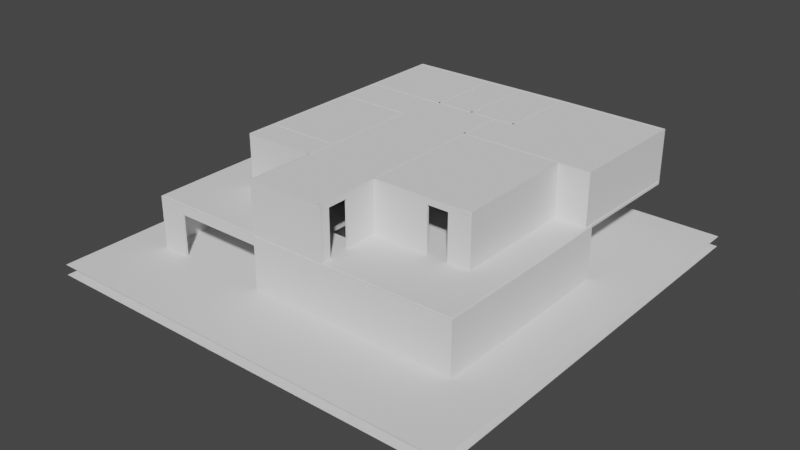 # Source: House.blend  (saved by Blender 2.93.21; exported with 4.5.12 LTS)
import bpy
from mathutils import Matrix  # noqa: F401  (used for matrix-valued properties, if any)

bpy.ops.wm.read_factory_settings(use_empty=True)
scene = bpy.context.scene
scene.name = 'Scene'

# ---- collections
col_collection = bpy.data.collections.new('Collection'); scene.collection.children.link(col_collection)

# ---- node groups
ng_auto_smooth = bpy.data.node_groups.new('Auto Smooth', 'GeometryNodeTree')
_s = ng_auto_smooth.interface.new_socket(name='Geometry', in_out='OUTPUT', socket_type='NodeSocketGeometry')
_s = ng_auto_smooth.interface.new_socket(name='Geometry', in_out='INPUT', socket_type='NodeSocketGeometry')
_s = ng_auto_smooth.interface.new_socket(name='Angle', in_out='INPUT', socket_type='NodeSocketFloat')
_s.subtype = 'ANGLE'
_s.min_value = 0.0
_s.max_value = 3.142
ng_auto_smooth.is_modifier = True
_N = ng_auto_smooth.nodes; _L = ng_auto_smooth.links
n0 = _N.new('NodeGroupOutput'); n0.name = 'Group Output'; n0.location = (480, -100)
n1 = _N.new('NodeGroupInput'); n1.name = 'Group Input'; n1.location = (-420, -300)
n2 = _N.new('NodeGroupInput'); n2.name = 'Group Input.001'; n2.location = (-60, -100)
n3 = _N.new('GeometryNodeSetShadeSmooth'); n3.name = 'Set Shade Smooth'; n3.location = (120, -100)
n3.domain = 'EDGE'
n4 = _N.new('GeometryNodeSetShadeSmooth'); n4.name = 'Set Shade Smooth.001'; n4.location = (300, -100)
n5 = _N.new('GeometryNodeInputMeshEdgeAngle'); n5.name = 'Edge Angle'; n5.location = (-420, -220)
n6 = _N.new('GeometryNodeInputEdgeSmooth'); n6.name = 'Is Edge Smooth'; n6.location = (-60, -160)
n7 = _N.new('GeometryNodeInputShadeSmooth'); n7.name = 'Is Face Smooth'; n7.location = (-240, -340)
n8 = _N.new('FunctionNodeBooleanMath'); n8.name = 'Boolean Math'; n8.location = (-60, -220)
n9 = _N.new('FunctionNodeCompare'); n9.name = 'Compare'; n9.location = (-240, -180)
n9.operation = 'LESS_EQUAL'
_L.new(n5.outputs[0], n9.inputs[0])
_L.new(n4.outputs[0], n0.inputs[0])
_L.new(n1.outputs[1], n9.inputs[1])
_L.new(n9.outputs[0], n8.inputs[0])
_L.new(n7.outputs[0], n8.inputs[1])
_L.new(n2.outputs[0], n3.inputs[0])
_L.new(n6.outputs[0], n3.inputs[1])
_L.new(n3.outputs[0], n4.inputs[0])
_L.new(n8.outputs[0], n3.inputs[2])
n0.is_active_output = True

# ---- world
world_world = bpy.data.worlds.new('World'); scene.world = world_world
world_world.use_nodes = True; world_world.node_tree.nodes.clear()
_N = world_world.node_tree.nodes; _L = world_world.node_tree.links
n0 = _N.new('ShaderNodeOutputWorld'); n0.name = 'World Output'; n0.location = (300, 300)
n1 = _N.new('ShaderNodeBackground'); n1.name = 'Background'; n1.location = (10, 300)
n1.inputs[0].default_value = (0.05088, 0.05088, 0.05088, 1.0)
_L.new(n1.outputs[0], n0.inputs[0])
n0.is_active_output = True
world_world.color = (0.05088, 0.05088, 0.05088)
world_world.use_sun_shadow = False
world_world.sun_shadow_jitter_overblur = 0.0

# ---- meshes
me_plane_018 = bpy.data.meshes.new('Plane.018')
me_plane_018.from_pydata([(-7.613, -0.9394, -2.384e-07), (-7.613, 2.561, -2.384e-07), (-4.398, -0.9394, -2.384e-07), (7.505, -0.9394, -2.384e-07), (7.505, 2.561, -2.384e-07), (7.505, 6.061, -2.384e-07), (1.565, -5.739, -2.384e-07), (1.566, -0.9394, -2.384e-07), (-4.511, -5.739, -2.384e-07), (-4.36, 2.561, -2.384e-07), (-4.36, 6.061, -2.384e-07), (1.567, 2.561, -2.384e-07), (1.567, 6.061, -2.384e-07), (7.505, -5.739, -2.384e-07), (-7.613, -0.9394, -0.1153), (-7.613, 2.561, -0.1153), (-4.398, -0.9394, -0.1153), (7.505, -0.9394, -0.1153), (7.505, 2.561, -0.1153), (7.505, 6.061, -0.1153), (1.565, -5.739, -0.1153), (1.566, -0.9394, -0.1153), (-4.511, -5.739, -0.1153), (-4.36, 2.561, -0.1153), (-4.36, 6.061, -0.1153), (1.567, 2.561, -0.1153), (1.567, 6.061, -0.1153), (7.505, -5.739, -0.1153), (1.565, -7.308, -2.384e-07), (7.505, -7.308, -2.384e-07), (1.565, -7.308, -0.1153), (7.505, -7.308, -0.1153)], [], [(16, 14, 15, 23), (11, 4, 5, 12), (11, 9, 2, 7), (7, 6, 13, 3), (16, 21, 20, 22), (17, 21, 25, 18), (9, 11, 12, 10), (0, 1, 15, 14), (25, 26, 19, 18), (23, 25, 21, 16), (17, 27, 20, 21), (8, 2, 16, 22), (10, 12, 26, 24), (24, 26, 25, 23), (4, 3, 17, 18), (7, 2, 8, 6), (3, 13, 27, 17), (12, 5, 19, 26), (5, 4, 18, 19), (11, 7, 3, 4), (27, 13, 29, 31), (22, 20, 6, 8), (2, 0, 14, 16), (9, 10, 24, 23), (2, 9, 1, 0), (1, 9, 23, 15), (29, 28, 30, 31), (13, 6, 28, 29), (6, 20, 30, 28), (20, 27, 31, 30)])
_uv = me_plane_018.uv_layers.new(name='UVMap')
_uv.uv.foreach_set('vector', [0.08372, 1.0, 1.0, 0.0, 1.0, 1.0, 0.6442, 1.0, 0.0792, 1.0, 0.0, 1.0, 0.0, 1.0, 0.0792, 1.0, 0.0792, 1.0, 0.6442, 1.0, 0.08372, 1.0, 0.0792, 0.0, 0.0792, 0.0, 0.0792, 0.0, 0.0, 0.0, 0.0, 0.0, 0.08372, 1.0, 1.0, 1.0, 1.0, 0.0, 0.08372, 0.0, 0.0, 0.0, 0.0792, 0.0, 0.0792, 1.0, 0.0, 1.0, 0.6442, 1.0, 0.0792, 1.0, 0.0792, 1.0, 0.6442, 1.0, 1.0, 0.0, 1.0, 1.0, 1.0, 1.0, 1.0, 0.0, 0.0792, 1.0, 0.0792, 1.0, 0.0, 1.0, 0.0, 1.0, 0.6442, 1.0, 0.0792, 1.0, 0.0792, 0.0, 0.08372, 1.0, 0.0, 0.0, 0.0, 0.0, 0.0792, 0.0, 0.0792, 0.0, 0.08372, 0.0, 0.08372, 1.0, 0.08372, 1.0, 0.08372, 0.0, 0.6442, 1.0, 0.0792, 1.0, 0.0792, 1.0, 0.6442, 1.0, 0.6442, 1.0, 0.0792, 1.0, 0.0792, 1.0, 0.6442, 1.0, 0.0, 1.0, 0.0, 0.0, 0.0, 0.0, 0.0, 1.0, 1.0, 1.0, 0.08372, 1.0, 0.08372, 0.0, 1.0, 0.0, 0.0, 0.0, 0.0, 0.0, 0.0, 0.0, 0.0, 0.0, 0.0792, 1.0, 0.0, 1.0, 0.0, 1.0, 0.0792, 1.0, 0.0, 1.0, 0.0, 1.0, 0.0, 1.0, 0.0, 1.0, 0.0792, 1.0, 0.0792, 0.0, 0.0, 0.0, 0.0, 1.0, 0.0, 0.0, 0.0, 0.0, 0.0, 0.0, 0.0, 0.0, 0.08372, 0.0, 1.0, 0.0, 1.0, 0.0, 0.08372, 0.0, 0.08372, 1.0, 1.0, 0.0, 1.0, 0.0, 0.08372, 1.0, 0.6442, 1.0, 0.6442, 1.0, 0.6442, 1.0, 0.6442, 1.0, 0.08372, 1.0, 0.6442, 1.0, 1.0, 1.0, 1.0, 0.0, 1.0, 1.0, 0.6442, 1.0, 0.6442, 1.0, 1.0, 1.0, 0.0, 0.0, 0.0792, 0.0, 0.0792, 0.0, 0.0, 0.0, 0.0, 0.0, 0.0792, 0.0, 0.0792, 0.0, 0.0, 0.0, 1.0, 0.0, 1.0, 0.0, 1.0, 0.0, 1.0, 0.0, 0.0792, 0.0, 0.0, 0.0, 0.0, 0.0, 0.0792, 0.0])
me_plane_018.use_remesh_fix_poles = True
me_plane_018.use_remesh_preserve_attributes = False
me_plane_018.update()
me_plane = bpy.data.meshes.new('Plane')
me_plane.from_pydata([(1.0, -1.0, -8.742e-08), (-1.0, -1.0, 8.742e-08), (1.0, 1.0, -8.742e-08), (-1.0, 1.0, 8.742e-08), (-1.0, -1.0, 0.04901), (1.0, -1.0, 0.04901), (-1.0, 1.0, 0.04901), (1.0, 1.0, 0.04901), (-0.0294, -1.0, 0.0), (-0.0294, 1.0, 0.0), (-0.0294, -1.0, 0.04901), (-0.0294, 1.0, 0.04901), (1.0, -0.03489, -8.742e-08), (-1.0, -0.03489, 8.742e-08), (-1.0, -0.03489, 0.04901), (1.0, -0.03489, 0.04901), (-0.0294, -0.03119, 0.04901), (-0.0294, -0.03119, 0.0), (0.08898, 1.0, -1.005e-08), (0.08898, -1.0, 0.04901), (0.08898, -1.0, -1.005e-08), (0.08898, 1.0, 0.04901), (0.08898, -0.03119, -1.005e-08), (0.08898, -0.03119, 0.04901), (1.0, -0.3129, -8.742e-08), (-1.0, -0.3129, 0.04901), (-1.0, -0.3129, 8.742e-08), (1.0, -0.3129, 0.04901), (-0.0294, -0.3129, 0.04901), (-0.0294, -0.3129, 0.0), (0.08898, -0.3129, 0.04901), (0.08898, -0.3129, -1.005e-08)], [], [(17, 13, 3, 9), (23, 15, 7, 21), (14, 16, 11, 6), (22, 17, 9, 18), (22, 31, 30, 23), (25, 28, 16, 14), (30, 27, 15, 23), (29, 26, 13, 17), (17, 22, 23, 16), (24, 31, 22, 12), (12, 22, 18, 2), (16, 23, 21, 11), (0, 20, 31, 24), (10, 19, 30, 28), (8, 1, 26, 29), (19, 5, 27, 30), (4, 10, 28, 25), (20, 8, 29, 31), (31, 29, 28, 30), (29, 17, 16, 28)])
_uv = me_plane.uv_layers.new(name='UVMap')
_uv.uv.foreach_set('vector', [0.5, 0.455, 1.0, 0.455, 1.0, 1.0, 0.5, 1.0, 0.5575, 0.455, 1.0, 0.455, 1.0, 1.0, 0.5575, 1.0, 0.0, 0.455, 0.5, 0.455, 0.5, 1.0, 0.0, 1.0, 0.4425, 0.455, 0.5, 0.455, 0.5, 1.0, 0.4425, 1.0, 0.4425, 0.455, 0.4425, 0.3435, 0.5575, 0.3435, 0.5575, 0.455, 0.0, 0.3435, 0.5, 0.3435, 0.5, 0.455, 0.0, 0.455, 0.5575, 0.3435, 1.0, 0.3435, 1.0, 0.455, 0.5575, 0.455, 0.5, 0.3435, 1.0, 0.3435, 1.0, 0.455, 0.5, 0.455, 0.5, 0.455, 0.4425, 0.455, 0.5575, 0.455, 0.5, 0.455, 0.0, 0.3435, 0.4425, 0.3435, 0.4425, 0.455, 0.0, 0.455, 0.0, 0.455, 0.4425, 0.455, 0.4425, 1.0, 0.0, 1.0, 0.5, 0.455, 0.5575, 0.455, 0.5575, 1.0, 0.5, 1.0, 0.0, 0.0, 0.4425, 0.0, 0.4425, 0.3435, 0.0, 0.3435, 0.5, 0.0, 0.5575, 0.0, 0.5575, 0.3435, 0.5, 0.3435, 0.5, 0.0, 1.0, 0.0, 1.0, 0.3435, 0.5, 0.3435, 0.5575, 0.0, 1.0, 0.0, 1.0, 0.3435, 0.5575, 0.3435, 0.0, 0.0, 0.5, 0.0, 0.5, 0.3435, 0.0, 0.3435, 0.4425, 0.0, 0.5, 0.0, 0.5, 0.3435, 0.4425, 0.3435, 0.4425, 0.3435, 0.5, 0.3435, 0.5, 0.3435, 0.5575, 0.3435, 0.5, 0.3435, 0.5, 0.455, 0.5, 0.455, 0.5, 0.3435])
me_plane.use_remesh_fix_poles = True
me_plane.use_remesh_preserve_attributes = False
me_plane.update()
me_plane_012 = bpy.data.meshes.new('Plane.012')
me_plane_012.from_pydata([(-6.507, -1.41, 8.345e-07), (-6.507, -0.21, 8.345e-07), (1.723, -1.41, 8.345e-07), (1.728, -0.21, 8.345e-07), (-6.507, 5.29, 8.345e-07), (1.728, 5.29, 8.345e-07), (-4.379, -0.21, 8.345e-07), (-4.392, -1.41, 8.345e-07), (-1.118, -0.21, 8.345e-07), (-1.123, -1.41, 8.345e-07), (8.518, -1.41, 8.345e-07), (8.518, -0.21, 8.345e-07), (8.518, 5.29, 8.345e-07), (-1.128, -8.11, 8.345e-07), (-4.505, -8.11, 8.345e-07), (1.718, -8.11, 8.345e-07), (-1.104, 5.29, 8.345e-07), (-6.507, -8.11, 8.345e-07), (-4.354, 5.29, 8.345e-07), (8.518, -8.21, 8.345e-07), (-6.507, 7.59, 8.345e-07), (1.728, 7.59, 8.345e-07), (-1.104, 7.59, 8.345e-07), (-4.354, 7.59, 8.345e-07), (-6.507, -1.41, -0.1347), (-6.507, -0.21, -0.1347), (1.723, -1.41, -0.1347), (1.728, -0.21, -0.1347), (-6.507, 5.29, -0.1347), (1.728, 5.29, -0.1347), (-4.379, -0.21, -0.1347), (-4.392, -1.41, -0.1347), (-1.118, -0.21, -0.1347), (-1.123, -1.41, -0.1347), (8.518, -1.41, -0.1347), (8.518, -0.21, -0.1347), (8.518, 5.29, -0.1347), (-1.128, -8.11, -0.1347), (-4.505, -8.11, -0.1347), (1.718, -8.11, -0.1347), (-1.104, 5.29, -0.1347), (-6.507, -8.11, -0.1347), (-4.354, 5.29, -0.1347), (8.518, -8.21, -0.1347), (-6.507, 7.59, -0.1347), (1.728, 7.59, -0.1347), (-1.104, 7.59, -0.1347), (-4.354, 7.59, -0.1347)], [], [(18, 4, 1, 6), (3, 2, 10, 11), (7, 6, 1, 0), (2, 3, 8, 9), (16, 18, 6, 8), (10, 2, 15, 19), (14, 13, 9, 7), (13, 15, 2, 9), (17, 14, 7, 0), (3, 11, 12, 5), (16, 22, 23, 18), (4, 18, 23, 20), (5, 21, 22, 16), (16, 8, 3, 5), (42, 30, 25, 28), (27, 35, 34, 26), (31, 24, 25, 30), (26, 33, 32, 27), (40, 32, 30, 42), (34, 43, 39, 26), (38, 31, 33, 37), (37, 33, 26, 39), (41, 24, 31, 38), (27, 29, 36, 35), (40, 42, 47, 46), (28, 44, 47, 42), (29, 40, 46, 45), (40, 29, 27, 32), (12, 11, 35, 36), (7, 9, 33, 31), (5, 12, 36, 29), (21, 5, 29, 45), (17, 0, 24, 41), (0, 1, 25, 24), (14, 17, 41, 38), (22, 21, 45, 46), (15, 13, 37, 39), (20, 23, 47, 44), (6, 7, 31, 30), (10, 19, 43, 34), (23, 22, 46, 47), (8, 6, 30, 32), (19, 15, 39, 43), (9, 8, 32, 33), (13, 14, 38, 37), (11, 10, 34, 35), (1, 4, 28, 25), (4, 20, 44, 28)])
_uv = me_plane_012.uv_layers.new(name='UVMap')
_uv.uv.foreach_set('vector', [0.6442, 1.0, 1.0, 1.0, 1.0, 0.5, 0.6478, 0.5, 0.099, 0.5, 0.099, 0.0, 0.0, 0.0, 0.0, 0.5, 0.08372, 1.0, 0.6478, 0.5, 1.0, 0.5, 1.0, 0.0, 0.099, 0.0, 0.099, 0.5, 0.4461, 0.5, 0.4461, 0.0, 0.4509, 1.0, 0.6442, 1.0, 0.6478, 0.5, 0.4461, 0.5, 0.0, 0.0, 0.1995, 1.0, 0.1995, 0.0, 0.0, 0.0, 0.08372, 0.0, 0.05534, 0.0, 0.05534, 1.0, 0.08372, 1.0, 0.05534, 0.0, 0.1995, 0.0, 0.1995, 1.0, 0.05534, 1.0, 1.0, 0.0, 0.08372, 0.0, 0.08372, 1.0, 1.0, 0.0, 0.099, 0.5, 0.0, 0.5, 0.0, 1.0, 0.099, 1.0, 0.4509, 1.0, 0.4509, 1.0, 0.6442, 1.0, 0.6442, 1.0, 1.0, 1.0, 0.6442, 1.0, 0.6442, 1.0, 1.0, 1.0, 0.099, 1.0, 0.099, 1.0, 0.4509, 1.0, 0.4509, 1.0, 0.4509, 1.0, 0.4461, 0.5, 0.099, 0.5, 0.099, 1.0, 0.6442, 1.0, 0.6478, 0.5, 1.0, 0.5, 1.0, 1.0, 0.099, 0.5, 0.0, 0.5, 0.0, 0.0, 0.099, 0.0, 0.08372, 1.0, 1.0, 0.0, 1.0, 0.5, 0.6478, 0.5, 0.099, 0.0, 0.4461, 0.0, 0.4461, 0.5, 0.099, 0.5, 0.4509, 1.0, 0.4461, 0.5, 0.6478, 0.5, 0.6442, 1.0, 0.0, 0.0, 0.0, 0.0, 0.1995, 0.0, 0.1995, 1.0, 0.08372, 0.0, 0.08372, 1.0, 0.05534, 1.0, 0.05534, 0.0, 0.05534, 0.0, 0.05534, 1.0, 0.1995, 1.0, 0.1995, 0.0, 1.0, 0.0, 1.0, 0.0, 0.08372, 1.0, 0.08372, 0.0, 0.099, 0.5, 0.099, 1.0, 0.0, 1.0, 0.0, 0.5, 0.4509, 1.0, 0.6442, 1.0, 0.6442, 1.0, 0.4509, 1.0, 1.0, 1.0, 1.0, 1.0, 0.6442, 1.0, 0.6442, 1.0, 0.099, 1.0, 0.4509, 1.0, 0.4509, 1.0, 0.099, 1.0, 0.4509, 1.0, 0.099, 1.0, 0.099, 0.5, 0.4461, 0.5, 0.0, 1.0, 0.0, 0.5, 0.0, 0.5, 0.0, 1.0, 0.08372, 1.0, 0.05534, 1.0, 0.05534, 1.0, 0.08372, 1.0, 0.099, 1.0, 0.0, 1.0, 0.0, 1.0, 0.099, 1.0, 0.099, 1.0, 0.099, 1.0, 0.099, 1.0, 0.099, 1.0, 1.0, 0.0, 1.0, 0.0, 1.0, 0.0, 1.0, 0.0, 1.0, 0.0, 1.0, 0.5, 1.0, 0.5, 1.0, 0.0, 0.08372, 0.0, 1.0, 0.0, 1.0, 0.0, 0.08372, 0.0, 0.4509, 1.0, 0.099, 1.0, 0.099, 1.0, 0.4509, 1.0, 0.1995, 0.0, 0.05534, 0.0, 0.05534, 0.0, 0.1995, 0.0, 1.0, 1.0, 0.6442, 1.0, 0.6442, 1.0, 1.0, 1.0, 0.6478, 0.5, 0.08372, 1.0, 0.08372, 1.0, 0.6478, 0.5, 0.0, 0.0, 0.0, 0.0, 0.0, 0.0, 0.0, 0.0, 0.6442, 1.0, 0.4509, 1.0, 0.4509, 1.0, 0.6442, 1.0, 0.4461, 0.5, 0.6478, 0.5, 0.6478, 0.5, 0.4461, 0.5, 0.0, 0.0, 0.1995, 0.0, 0.1995, 0.0, 0.0, 0.0, 0.4461, 0.0, 0.4461, 0.5, 0.4461, 0.5, 0.4461, 0.0, 0.05534, 0.0, 0.08372, 0.0, 0.08372, 0.0, 0.05534, 0.0, 0.0, 0.5, 0.0, 0.0, 0.0, 0.0, 0.0, 0.5, 1.0, 0.5, 1.0, 1.0, 1.0, 1.0, 1.0, 0.5, 1.0, 1.0, 1.0, 1.0, 1.0, 1.0, 1.0, 1.0])
me_plane_012.use_remesh_fix_poles = True
me_plane_012.use_remesh_preserve_attributes = False
me_plane_012.update()
me_plane_009 = bpy.data.meshes.new('Plane.009')
me_plane_009.from_pydata([(4.35, -3.227e-07, 0.6333), (-1.685, 7.868e-08, 0.6333), (-1.685, 7.868e-08, 0.9333), (6.377, -0.5, -1.567), (1.11, 8.742e-08, -1.567), (1.11, 8.742e-08, 0.9333), (2.115, 8.742e-08, -1.567), (2.115, 8.742e-08, 0.9333), (6.377, -0.5, 0.9333), (-1.685, 7.868e-08, -1.567), (1.11, 8.742e-08, 0.6333), (2.115, 8.742e-08, 0.6333), (6.377, -0.5, 0.6333), (4.35, -3.227e-07, 0.9333), (4.35, -3.227e-07, -1.567), (4.35, 3.4, 0.6333), (4.35, 3.4, 0.9333), (4.35, 3.4, -1.567), (4.35, 1.525, 0.6333), (4.35, 1.525, 0.9333), (4.35, 1.525, -1.567), (4.35, 0.4956, 0.9333), (4.35, 0.4956, 0.6333), (4.35, 0.4956, -1.567), (4.35, -3.227e-07, 0.9333), (4.35, -3.227e-07, 0.6333), (6.377, -4.7, -1.567), (6.377, -4.7, 0.9333), (6.377, -4.7, 0.6333), (6.377, -0.5, 0.6333), (6.377, -0.5, 0.9333), (6.377, -0.5, -1.567), (6.377, 3.412, -1.567), (6.861, -0.5, 0.9333), (6.861, -0.5, 0.6333), (6.861, -0.5, -1.567), (7.899, -0.5, 0.9333), (7.899, -0.5, 0.6333), (7.899, -0.5, -1.567), (4.35, -3.227e-07, -1.567), (6.377, -0.5, 0.6333), (6.377, -0.5, 0.9333), (6.377, -0.5, -1.567), (6.377, 3.412, 0.6333), (6.377, 3.412, 0.9333), (6.377, 0.484, 0.9333), (6.377, 0.484, 0.6333), (6.377, 0.484, -1.567), (6.377, 1.522, 0.9333), (6.377, 1.522, 0.6333), (6.377, 1.522, -1.567), (10.1, -0.5, 0.9333), (10.1, -0.5, 0.6333), (10.1, -0.5, -1.567), (-2.924, -3.586, 0.6333), (-2.924, -3.586, 0.9333), (3.071, -3.586, -1.567), (3.071, -3.586, 0.9333), (4.076, -3.586, -1.567), (4.076, -3.586, 0.9333), (-2.924, -3.586, -1.567), (3.071, -3.586, 0.6333), (4.076, -3.586, 0.6333), (4.485, -3.6, -1.567), (4.485, -3.6, 0.9333), (4.485, -3.6, 0.6333), (4.28, -3.593, -1.567), (4.28, -3.593, 0.9333), (4.28, -3.593, 0.6333), (4.28, -6.401, 0.9333), (4.28, -6.401, 0.6333), (4.28, -6.401, -1.567), (5.49, -3.6, -1.567), (5.49, -3.6, 0.9333), (4.485, -3.6, -1.567), (4.485, -3.6, 0.9333), (5.49, -3.6, 0.6333), (4.485, -3.6, 0.6333), (6.381, -4.6, 0.9333), (6.381, -4.6, -1.567), (9.49, -4.6, -1.567), (9.49, -4.6, 0.9333), (8.485, -4.6, -1.567), (8.485, -4.6, 0.9333), (9.49, -4.6, 0.6333), (8.485, -4.6, 0.6333), (10.08, -4.6, 0.6333), (10.08, -4.6, 0.9333), (10.08, -4.6, -1.567), (6.381, -3.6, 0.6333), (4.28, -3.593, -1.567), (4.28, -3.593, 0.9333), (4.28, -3.593, 0.6333), (4.28, -8.393, -1.567), (4.28, -8.393, 0.9333), (4.28, -8.393, 0.6333), (4.28, -7.397, 0.9333), (4.28, -7.397, 0.6333), (4.28, -7.397, -1.567), (-4.987, -3.749, -1.567), (-4.987, -2.1, -1.567), (10.12, 3.4, -1.667), (10.11, -4.5, -1.667), (-1.708, -8.4, -1.667), (10.11, -10.0, -1.667), (10.16, -4.55, 0.9333), (-4.987, -2.1, 0.9333), (10.12, 3.4, 0.9333), (-4.987, -3.749, 0.9333), (10.11, -10.0, 0.9333), (-1.654, 3.4, -1.667), (-1.708, -8.4, 0.9333), (-1.708, -3.669, -1.667), (-1.708, -3.669, 0.9333), (-4.987, 0.001428, -1.567), (-4.987, 0.001428, 0.9333), (-1.654, 3.4, 0.9333), (-1.671, -5.066e-07, -1.667), (-1.671, -5.066e-07, 0.9333), (-3.41, -3.6, -1.567), (-4.91, -3.6, -1.567), (-4.91, -3.6, 0.9333), (-3.41, -3.6, 0.9333), (-4.415, -3.6, -1.567), (-4.415, -3.6, 0.9333), (-4.91, -3.6, 0.6333), (-3.41, -3.6, 0.6333), (-4.415, -3.6, 0.6333), (-2.923, -3.6, 0.6333), (-2.923, -3.6, 0.9333), (-2.923, -3.6, -1.567), (10.12, 3.4, 0.6213), (10.11, -10.0, 0.6213), (10.16, -4.544, 0.6213), (-4.987, -2.1, 0.6333), (-4.987, -3.749, 0.6333), (-1.708, -3.669, 0.6213), (-1.708, -8.4, 0.6213), (-4.987, 0.001428, 0.6333), (-1.671, -5.066e-07, 0.6213), (-1.654, 3.4, 0.6213), (-1.708, -6.389, 0.9333), (-1.708, -6.389, -1.667), (-1.708, -6.389, 0.6213), (-1.708, -7.395, 0.9333), (-1.708, -7.395, -1.667), (-1.708, -7.395, 0.6213), (6.377, -2.05, 0.9333), (6.377, -2.05, -1.567), (6.377, -2.05, 0.6333), (0.3122, -1.47e-08, 0.6333), (0.3122, -1.47e-08, 0.9333), (0.3122, -1.47e-08, -1.567), (4.203, -9.9, 0.9333), (4.203, -9.9, -1.667), (4.203, -9.9, 0.6213), (4.203, -8.4, 0.9333), (4.203, -8.4, -1.667), (4.203, -8.4, 0.6213), (6.377, -2.45, 0.9333), (6.377, -2.45, -1.567), (6.377, -2.45, 0.6333), (10.18, -2.45, 0.9333), (10.18, -2.45, -1.567), (10.18, -2.45, 0.6333), (6.381, -3.6, -1.567), (6.381, -4.6, 0.6333), (6.381, -3.6, 0.9333), (-0.2878, 8.305e-08, 0.6333), (-0.2878, 8.305e-08, 0.9333), (-0.2878, 8.305e-08, -1.567), (-0.2878, 3.4, 0.6333), (-0.2878, 3.4, 0.9333), (-0.2878, 3.4, -1.567), (-0.2878, 1.42, 0.9333), (-0.2878, 1.42, 0.6333), (-0.2878, 1.42, -1.567), (-0.2878, 0.39, 0.6333), (-0.2878, 0.39, -1.567), (-0.2878, 0.39, 0.9333)], [(25, 24), (39, 25), (74, 77)], [(49, 43, 32, 50), (150, 151, 5, 10), (10, 5, 7, 11), (152, 150, 10, 4), (14, 6, 11, 0), (0, 11, 7, 13), (19, 16, 15, 18), (18, 15, 17, 20), (21, 19, 18, 22), (13, 21, 22, 0), (0, 22, 23, 14), (149, 28, 27, 147), (148, 26, 28, 149), (3, 12, 34, 35), (12, 8, 33, 34), (34, 33, 36, 37), (49, 48, 44, 43), (42, 40, 46, 47), (40, 41, 45, 46), (46, 45, 48, 49), (37, 36, 51, 52), (37, 52, 53, 38), (54, 55, 57, 61), (61, 57, 59, 62), (60, 54, 61, 56), (66, 58, 62, 68), (68, 62, 59, 67), (65, 68, 67, 64), (63, 66, 68, 65), (92, 70, 71, 90), (91, 69, 70, 92), (89, 76, 73, 167), (76, 77, 75, 73), (165, 72, 76, 89), (86, 84, 81, 87), (84, 85, 83, 81), (88, 80, 84, 86), (82, 79, 166, 85), (83, 85, 166, 78), (97, 95, 93, 98), (96, 94, 95, 97), (69, 96, 97, 70), (134, 135, 108, 106), (158, 157, 103, 137), (138, 134, 106, 115), (143, 142, 112, 136), (132, 133, 102, 104), (133, 105, 107, 131), (131, 107, 116, 140), (138, 139, 117, 114), (139, 117, 110, 140), (128, 126, 122, 129), (123, 120, 125, 127), (126, 127, 124, 122), (130, 119, 126, 128), (127, 125, 121, 124), (118, 139, 140, 116), (115, 118, 139, 138), (101, 131, 140, 110), (102, 133, 131, 101), (109, 105, 133, 132), (141, 143, 136, 113), (114, 100, 134, 138), (156, 158, 137, 111), (100, 99, 135, 134), (144, 146, 143, 141), (31, 148, 149, 29), (137, 103, 145, 146), (111, 137, 146, 144), (29, 149, 147, 30), (9, 1, 150, 152), (1, 2, 151, 150), (109, 132, 155, 153), (132, 104, 154, 155), (153, 155, 158, 156), (155, 154, 157, 158), (159, 161, 164, 162), (161, 160, 163, 164), (175, 174, 172, 171), (176, 175, 171, 173), (177, 179, 174, 175), (168, 169, 179, 177), (170, 168, 177, 178)])
_uv = me_plane_009.uv_layers.new(name='UVMap')
_uv.uv.foreach_set('vector', [0.0, 0.0, 0.0, 0.0, 0.0, 0.0, 0.0, 0.0, 0.07425, 1.0, 0.07425, 1.0, 0.099, 1.0, 0.099, 1.0, 0.099, 1.0, 0.099, 1.0, 0.1995, 1.0, 0.1995, 1.0, 0.07425, 1.0, 0.07425, 1.0, 0.099, 1.0, 0.099, 1.0, 0.1995, 1.0, 0.1995, 1.0, 0.1995, 1.0, 0.1995, 1.0, 0.1995, 1.0, 0.1995, 1.0, 0.1995, 1.0, 0.1995, 1.0, 0.1995, 1.0, 0.1995, 1.0, 0.1995, 1.0, 0.1995, 1.0, 0.1995, 1.0, 0.1995, 1.0, 0.1995, 1.0, 0.1995, 1.0, 0.1995, 1.0, 0.1995, 1.0, 0.1995, 1.0, 0.1995, 1.0, 0.1995, 1.0, 0.1995, 1.0, 0.1995, 1.0, 0.1995, 1.0, 0.1995, 1.0, 0.1995, 1.0, 0.1995, 1.0, 0.1995, 1.0, 0.07425, 1.0, 0.07425, 1.0, 0.07425, 1.0, 0.07425, 1.0, 0.07425, 1.0, 0.07425, 1.0, 0.07425, 1.0, 0.07425, 1.0, 0.07425, 1.0, 0.07425, 1.0, 0.07425, 1.0, 0.07425, 1.0, 0.07425, 1.0, 0.07425, 1.0, 0.07425, 1.0, 0.07425, 1.0, 0.07425, 1.0, 0.07425, 1.0, 0.07425, 1.0, 0.07425, 1.0, 0.07425, 1.0, 0.07425, 1.0, 0.07425, 1.0, 0.07425, 1.0, 0.07425, 1.0, 0.07425, 1.0, 0.07425, 1.0, 0.07425, 1.0, 0.07425, 1.0, 0.07425, 1.0, 0.07425, 1.0, 0.07425, 1.0, 0.07425, 1.0, 0.07425, 1.0, 0.07425, 1.0, 0.07425, 1.0, 0.07425, 1.0, 0.07425, 1.0, 0.07425, 1.0, 0.07425, 1.0, 0.0, 0.0, 0.0, 0.0, 0.0, 0.0, 0.0, 0.0, 0.0495, 1.0, 0.0495, 1.0, 0.099, 1.0, 0.099, 1.0, 0.099, 1.0, 0.099, 1.0, 0.1995, 1.0, 0.1995, 1.0, 0.0495, 1.0, 0.0495, 1.0, 0.099, 1.0, 0.099, 1.0, 0.1995, 1.0, 0.1995, 1.0, 0.1995, 1.0, 0.1995, 1.0, 0.1995, 1.0, 0.1995, 1.0, 0.1995, 1.0, 0.1995, 1.0, 0.1995, 1.0, 0.1995, 1.0, 0.1995, 1.0, 0.1995, 1.0, 0.1995, 1.0, 0.1995, 1.0, 0.1995, 1.0, 0.1995, 1.0, 0.1995, 1.0, 0.1995, 1.0, 0.1995, 1.0, 0.1995, 1.0, 0.1995, 1.0, 0.1995, 1.0, 0.1995, 1.0, 0.1995, 1.0, 0.07425, 1.0, 0.099, 1.0, 0.099, 1.0, 0.07425, 1.0, 0.099, 1.0, 0.1995, 1.0, 0.1995, 1.0, 0.099, 1.0, 0.07425, 1.0, 0.099, 1.0, 0.099, 1.0, 0.07425, 1.0, 0.07425, 1.0, 0.099, 1.0, 0.099, 1.0, 0.07425, 1.0, 0.099, 1.0, 0.1995, 1.0, 0.1995, 1.0, 0.099, 1.0, 0.07425, 1.0, 0.099, 1.0, 0.099, 1.0, 0.07425, 1.0, 0.0, 0.0, 0.0, 0.0, 0.0, 0.0, 0.0, 0.0, 0.1995, 1.0, 0.1995, 1.0, 0.1995, 1.0, 0.1995, 1.0, 0.1995, 1.0, 0.1995, 1.0, 0.1995, 1.0, 0.1995, 1.0, 0.1995, 1.0, 0.1995, 1.0, 0.1995, 1.0, 0.1995, 1.0, 0.1995, 1.0, 0.1995, 1.0, 0.1995, 1.0, 0.1995, 1.0, 1.0, 0.5, 1.0, 0.0, 1.0, 0.0, 1.0, 0.5, 0.06279, 0.0, 0.06279, 0.0, 0.08372, 0.0, 0.08372, 0.0, 1.0, 1.0, 1.0, 0.5, 1.0, 0.5, 1.0, 1.0, 0.08372, 0.0, 0.08372, 0.0, 0.08372, 0.0, 0.08372, 0.0, 0.0, 0.0, 0.0, 0.0, 0.0, 0.0, 0.0, 0.0, 0.0, 0.0, 0.0, 0.0, 0.0, 1.0, 0.0, 1.0, 0.099, 1.0, 0.099, 1.0, 0.3716, 1.0, 0.3716, 1.0, 1.0, 1.0, 1.0, 1.0, 1.0, 1.0, 1.0, 1.0, 1.0, 1.0, 1.0, 1.0, 1.0, 1.0, 1.0, 1.0, 0.07425, 1.0, 0.099, 1.0, 0.099, 1.0, 0.07425, 1.0, 0.1995, 1.0, 1.0, 1.0, 1.0, 1.0, 0.1995, 1.0, 0.099, 1.0, 0.1995, 1.0, 0.1995, 1.0, 0.099, 1.0, 0.07425, 1.0, 0.099, 1.0, 0.099, 1.0, 0.07425, 1.0, 0.1995, 1.0, 1.0, 1.0, 1.0, 1.0, 0.1995, 1.0, 1.0, 1.0, 1.0, 1.0, 1.0, 1.0, 1.0, 1.0, 1.0, 1.0, 1.0, 1.0, 1.0, 1.0, 1.0, 1.0, 0.099, 1.0, 0.099, 1.0, 0.3716, 1.0, 0.3716, 1.0, 0.0, 0.0, 0.0, 0.0, 0.0, 1.0, 0.0, 1.0, 0.0, 0.0, 0.0, 0.0, 0.0, 0.0, 0.0, 0.0, 0.08372, 0.0, 0.08372, 0.0, 0.08372, 0.0, 0.08372, 0.0, 1.0, 1.0, 1.0, 0.5, 1.0, 0.5, 1.0, 1.0, 0.06279, 0.0, 0.06279, 0.0, 0.08372, 0.0, 0.08372, 0.0, 1.0, 0.5, 1.0, 0.0, 1.0, 0.0, 1.0, 0.5, 0.08372, 0.0, 0.08372, 0.0, 0.08372, 0.0, 0.08372, 0.0, 0.07425, 1.0, 0.07425, 1.0, 0.07425, 1.0, 0.07425, 1.0, 0.08372, 0.0, 0.08372, 0.0, 0.08372, 0.0, 0.08372, 0.0, 0.08372, 0.0, 0.08372, 0.0, 0.08372, 0.0, 0.08372, 0.0, 0.07425, 1.0, 0.07425, 1.0, 0.07425, 1.0, 0.07425, 1.0, 0.0495, 1.0, 0.0495, 1.0, 0.07425, 1.0, 0.07425, 1.0, 0.0495, 1.0, 0.0495, 1.0, 0.07425, 1.0, 0.07425, 1.0, 0.0, 0.0, 0.0, 0.0, 0.04186, 0.0, 0.04186, 0.0, 0.0, 0.0, 0.0, 0.0, 0.04186, 0.0, 0.04186, 0.0, 0.04186, 0.0, 0.04186, 0.0, 0.06279, 0.0, 0.06279, 0.0, 0.04186, 0.0, 0.04186, 0.0, 0.06279, 0.0, 0.06279, 0.0, 0.07425, 1.0, 0.07425, 1.0, 0.07425, 1.0, 0.07425, 1.0, 0.07425, 1.0, 0.07425, 1.0, 0.07425, 1.0, 0.07425, 1.0, 0.07425, 1.0, 0.07425, 1.0, 0.07425, 1.0, 0.07425, 1.0, 0.07425, 1.0, 0.07425, 1.0, 0.07425, 1.0, 0.07425, 1.0, 0.07425, 1.0, 0.07425, 1.0, 0.07425, 1.0, 0.07425, 1.0, 0.07425, 1.0, 0.07425, 1.0, 0.07425, 1.0, 0.07425, 1.0, 0.07425, 1.0, 0.07425, 1.0, 0.07425, 1.0, 0.07425, 1.0])
me_plane_009.use_remesh_fix_poles = True
me_plane_009.use_remesh_preserve_attributes = False
me_plane_009.update()
me_plane_006 = bpy.data.meshes.new('Plane.006')
me_plane_006.from_pydata([(2.0, -0.7, 0.0), (2.2, -0.7, 0.0), (2.0, 0.4, 0.0), (2.2, 0.4, 0.0), (2.0, -0.7, 0.21), (2.2, -0.7, 0.21), (2.0, 0.4, 0.21), (2.2, 0.4, 0.21)], [], [(3, 2, 6, 7), (4, 5, 7, 6), (2, 0, 4, 6), (1, 3, 7, 5), (0, 1, 5, 4)])
_uv = me_plane_006.uv_layers.new(name='UVMap')
_uv.uv.foreach_set('vector', [0.335, 0.5, 0.3, 0.5, 0.3, 0.5, 0.335, 0.5, 0.3, 0.0, 0.335, 0.0, 0.335, 0.5, 0.3, 0.5, 0.3, 0.5, 0.3, 0.0, 0.3, 0.0, 0.3, 0.5, 0.335, 0.0, 0.335, 0.5, 0.335, 0.5, 0.335, 0.0, 0.0, 0.0, 0.0, 0.0, 0.0, 0.0, 0.0, 0.0])
me_plane_006.use_remesh_fix_poles = True
me_plane_006.use_remesh_preserve_attributes = False
me_plane_006.update()
me_plane_005 = bpy.data.meshes.new('Plane.005')
me_plane_005.from_pydata([(2.0, -0.7, 0.0), (2.2, -0.7, 0.0), (2.0, 0.5, 0.0), (2.2, 0.5, 0.0), (2.0, -0.7, 0.21), (2.2, -0.7, 0.21), (2.0, 0.5, 0.21), (2.2, 0.5, 0.21)], [], [(3, 2, 6, 7), (4, 5, 7, 6), (2, 0, 4, 6), (1, 3, 7, 5), (0, 1, 5, 4), (0, 2, 3, 1)])
_uv = me_plane_005.uv_layers.new(name='UVMap')
_uv.uv.foreach_set('vector', [0.335, 0.5, 0.3, 0.5, 0.3, 0.5, 0.335, 0.5, 0.3, 0.0, 0.335, 0.0, 0.335, 0.5, 0.3, 0.5, 0.3, 0.5, 0.3, 0.0, 0.3, 0.0, 0.3, 0.5, 0.335, 0.0, 0.335, 0.5, 0.335, 0.5, 0.335, 0.0, 0.0, 0.0, 0.0, 0.0, 0.0, 0.0, 0.0, 0.0, 0.3, 0.0, 0.3, 0.5, 0.335, 0.5, 0.335, 0.0])
me_plane_005.use_remesh_fix_poles = True
me_plane_005.use_remesh_preserve_attributes = False
me_plane_005.update()
me_plane_023 = bpy.data.meshes.new('Plane.023')
me_plane_023.from_pydata([(-4.09, -3.933, -2.067), (-4.09, -0.4833, -2.067), (-4.09, -2.583, -2.067), (-4.09, 3.917, -2.067), (4.145, 2.917, -2.067), (10.94, -3.783, -2.067), (10.94, 2.917, -2.067), (-4.09, -5.683, -2.067), (5.941, -7.483, -2.067), (5.135, -7.483, 0.9333), (5.135, -7.483, -2.067), (-4.09, -7.483, -2.067), (5.943, 2.917, -2.067), (10.94, -5.683, -2.067), (10.94, -7.483, -2.067), (-4.09, 5.217, -2.067), (4.145, 5.217, -2.067), (1.313, 5.217, -2.067), (-0.837, 5.217, -2.067), (10.94, -5.683, 0.9333), (-4.09, -2.583, 0.9333), (-4.09, -0.4833, 0.9333), (4.145, 5.217, 0.9333), (4.145, 2.917, 0.9333), (-4.09, -7.483, 0.9333), (-4.09, -5.683, 0.9333), (-4.09, -3.933, 0.9333), (5.941, -7.483, 0.9333), (10.94, -7.483, 0.9333), (10.94, -3.783, 0.9333), (10.94, 2.917, 0.9333), (5.943, 2.917, 0.9333), (-4.09, 3.917, 0.9333), (1.313, 5.217, 0.9333), (-0.837, 5.217, 0.9333), (-4.09, 5.217, 0.9333), (10.94, -5.683, 0.4833), (-4.09, -0.4833, 0.4833), (4.145, 2.917, 0.4833), (-4.09, -5.683, 0.4833), (5.941, -7.483, 0.4833), (10.94, -7.483, 0.4833), (5.943, 2.917, 0.4833), (-4.09, 5.217, 0.4833), (-4.09, -2.583, 0.4833), (4.145, 5.217, 0.4833), (-4.09, -7.483, 0.4833), (-4.09, -3.933, 0.4833), (10.94, -3.783, 0.4833), (10.94, 2.917, 0.4833), (-4.09, 3.917, 0.4833), (1.313, 5.217, 0.4833), (-0.837, 5.217, 0.4833), (4.145, 3.952, -2.067), (4.145, 3.952, 0.9333), (4.145, 3.952, 0.4833), (10.94, 0.1167, -2.067), (10.94, 0.1167, 0.9333), (10.94, 0.1167, 0.4833), (2.288, -10.48, -2.067), (-0.8881, -10.48, -2.067), (5.212, -10.48, -2.067), (-4.09, -10.48, -2.067), (-4.09, -10.48, 0.9333), (-0.8881, -10.48, 0.9333), (2.288, -10.48, 0.9333), (-4.09, -10.48, 0.4833), (5.212, -10.48, 0.4833), (-0.8881, -10.48, 0.4833), (2.288, -10.48, 0.4833), (5.135, -7.483, 0.4833), (5.212, -10.48, 0.9333)], [], [(50, 43, 35, 32), (38, 42, 31, 23), (51, 33, 34, 52), (71, 9, 70, 67), (36, 19, 29, 48), (43, 52, 34, 35), (70, 10, 61, 67), (45, 22, 33, 51), (37, 50, 32, 21), (42, 49, 30, 31), (47, 26, 25, 39), (41, 28, 19, 36), (40, 70, 9, 27), (44, 20, 26, 47), (39, 25, 24, 46), (55, 54, 22, 45), (37, 21, 20, 44), (58, 57, 30, 49), (56, 58, 49, 6), (1, 37, 44, 2), (53, 55, 45, 16), (7, 39, 46, 11), (2, 44, 47, 0), (8, 10, 70, 40), (14, 41, 36, 13), (0, 47, 39, 7), (12, 6, 49, 42), (16, 45, 51, 17), (15, 18, 52, 43), (13, 36, 48, 5), (17, 51, 52, 18), (4, 12, 42, 38), (3, 15, 43, 50), (4, 38, 55, 53), (38, 23, 54, 55), (5, 48, 58, 56), (48, 29, 57, 58), (68, 64, 65, 69), (66, 63, 64, 68), (62, 66, 68, 60), (60, 68, 69, 59), (40, 27, 28, 41, 14, 8), (11, 46, 66, 62), (46, 24, 63, 66), (59, 69, 67, 61), (69, 65, 71, 67)])
_uv = me_plane_023.uv_layers.new(name='UVMap')
_uv.uv.foreach_set('vector', [1.0, 1.0, 1.0, 1.0, 1.0, 1.0, 1.0, 1.0, 0.099, 1.0, 0.0792, 1.0, 0.0792, 1.0, 0.099, 1.0, 0.4509, 1.0, 0.4509, 1.0, 0.6442, 1.0, 0.6442, 1.0, 0.1995, 0.0, 0.1995, 0.0, 0.1995, 0.0, 0.1995, 0.0, 0.0, 0.0, 0.0, 0.0, 0.0, 0.5, 0.0, 0.5, 1.0, 1.0, 0.6442, 1.0, 0.6442, 1.0, 1.0, 1.0, 0.1995, 0.0, 0.1995, 0.0, 0.1995, 0.0, 0.1995, 0.0, 0.099, 1.0, 0.099, 1.0, 0.4509, 1.0, 0.4509, 1.0, 1.0, 1.0, 1.0, 1.0, 1.0, 1.0, 1.0, 1.0, 0.0792, 1.0, 0.0, 1.0, 0.0, 1.0, 0.0792, 1.0, 1.0, 0.0, 1.0, 0.0, 1.0, 0.5, 1.0, 0.5, 0.0, 0.0, 0.0, 0.0, 0.0, 0.0, 0.0, 0.0, 1.0, 0.0, 0.1995, 0.0, 0.1995, 0.0, 1.0, 0.0, 1.0, 0.5, 1.0, 0.5, 1.0, 0.0, 1.0, 0.0, 1.0, 0.5, 1.0, 0.5, 1.0, 0.0, 1.0, 0.0, 0.099, 1.0, 0.099, 1.0, 0.099, 1.0, 0.099, 1.0, 1.0, 1.0, 1.0, 1.0, 1.0, 0.5, 1.0, 0.5, 0.0, 0.8, 0.0, 0.8, 0.0, 1.0, 0.0, 1.0, 0.0, 0.8, 0.0, 0.8, 0.0, 1.0, 0.0, 1.0, 1.0, 1.0, 1.0, 1.0, 1.0, 0.5, 1.0, 0.5, 0.099, 1.0, 0.099, 1.0, 0.099, 1.0, 0.099, 1.0, 1.0, 0.5, 1.0, 0.5, 1.0, 0.0, 1.0, 0.0, 1.0, 0.5, 1.0, 0.5, 1.0, 0.0, 1.0, 0.0, 1.0, 0.0, 0.1995, 0.0, 0.1995, 0.0, 1.0, 0.0, 0.0, 0.0, 0.0, 0.0, 0.0, 0.0, 0.0, 0.0, 1.0, 0.0, 1.0, 0.0, 1.0, 0.5, 1.0, 0.5, 0.0792, 1.0, 0.0, 1.0, 0.0, 1.0, 0.0792, 1.0, 0.099, 1.0, 0.099, 1.0, 0.4509, 1.0, 0.4509, 1.0, 1.0, 1.0, 0.6442, 1.0, 0.6442, 1.0, 1.0, 1.0, 0.0, 0.0, 0.0, 0.0, 0.0, 0.5, 0.0, 0.5, 0.4509, 1.0, 0.4509, 1.0, 0.6442, 1.0, 0.6442, 1.0, 0.099, 1.0, 0.0792, 1.0, 0.0792, 1.0, 0.099, 1.0, 1.0, 1.0, 1.0, 1.0, 1.0, 1.0, 1.0, 1.0, 0.099, 1.0, 0.099, 1.0, 0.099, 1.0, 0.099, 1.0, 0.099, 1.0, 0.099, 1.0, 0.099, 1.0, 0.099, 1.0, 0.0, 0.5, 0.0, 0.5, 0.0, 0.8, 0.0, 0.8, 0.0, 0.5, 0.0, 0.5, 0.0, 0.8, 0.0, 0.8, 0.08372, 0.0, 0.08372, 0.0, 0.05534, 0.0, 0.05534, 0.0, 1.0, 0.0, 1.0, 0.0, 0.08372, 0.0, 0.08372, 0.0, 1.0, 0.0, 1.0, 0.0, 0.08372, 0.0, 0.08372, 0.0, 0.08372, 0.0, 0.08372, 0.0, 0.05534, 0.0, 0.05534, 0.0, 0.0792, 0.0, 0.0792, 0.0, 0.0, 0.0, 0.0, 0.0, 0.0, 0.0, 0.0792, 0.0, 1.0, 0.0, 1.0, 0.0, 1.0, 0.0, 1.0, 0.0, 1.0, 0.0, 1.0, 0.0, 1.0, 0.0, 1.0, 0.0, 0.05534, 0.0, 0.05534, 0.0, 0.05534, 0.0, 0.05534, 0.0, 0.05534, 0.0, 0.05534, 0.0, 0.05534, 0.0, 0.05534, 0.0])
me_plane_023.use_remesh_fix_poles = True
me_plane_023.use_remesh_preserve_attributes = False
me_plane_023.update()
me_plane_003 = bpy.data.meshes.new('Plane.003')
me_plane_003.from_pydata([(0.935, -0.5833, 0.6333), (4.13, -0.5833, 0.6333), (0.935, -0.5833, 0.9333), (-4.165, -0.5833, -1.567), (-4.165, -0.5833, 0.9333), (4.13, -0.5833, -1.567), (4.13, -0.5833, 0.9333), (0.935, -0.5833, -1.567), (4.13, -0.5833, 0.6333), (4.13, -0.5833, 0.9333), (4.13, -0.5833, -1.567), (-4.165, -0.5833, 0.6333), (4.148, 2.927, -1.567), (4.148, 2.927, 0.9333), (4.148, 2.927, 0.6333), (4.13, 1.137, -1.567), (4.13, 1.137, 0.6333), (4.13, 1.137, 0.9333), (4.13, 0.1333, 0.6333), (4.13, 0.1333, 0.9333), (4.13, 0.1333, -1.567), (5.13, -0.5833, 0.6333), (5.13, -0.5833, 0.9333), (5.13, -0.5833, -1.567), (6.001, -3.87, -1.567), (0.8963, -3.87, 0.6333), (-2.099, -3.87, -1.567), (0.8963, -3.87, 0.9333), (-4.109, -3.87, -1.567), (6.001, -3.87, 0.9333), (-4.109, -3.87, 0.9333), (3.891, -3.87, -1.567), (3.891, -3.87, 0.9333), (4.896, -3.87, -1.567), (4.896, -3.87, 0.9333), (6.001, -3.87, 0.6333), (0.8963, -3.87, -1.567), (3.891, -3.87, 0.6333), (4.896, -3.87, 0.6333), (-2.099, -3.87, 0.9333), (-3.104, -3.87, -1.567), (-3.104, -3.87, 0.9333), (-4.109, -3.87, 0.6333), (-2.099, -3.87, 0.6333), (-3.104, -3.87, 0.6333), (6.001, -1.57, -1.567), (6.001, -1.57, 0.9333), (6.001, -1.57, 0.6333), (4.23, 1.717, 0.6333), (4.23, 1.717, 0.9333), (4.23, 1.717, -1.567), (5.53, 3.017, 0.6333), (5.53, 3.017, 0.9333), (5.53, 3.017, -1.567), (4.985, 1.796, 0.5209), (5.45, 2.262, 0.5209), (4.905, 1.717, 0.9333), (5.53, 2.342, 0.9333), (5.53, 2.342, -1.567), (4.985, 1.796, -1.567), (4.905, 1.717, 0.6333), (5.53, 2.342, 0.6333), (4.905, 1.717, -1.567), (5.45, 2.262, -1.567)], [], [(0, 11, 4, 2), (0, 2, 6, 8), (7, 0, 8, 5), (1, 21, 22, 9), (7, 3, 11, 0), (16, 14, 12, 15), (17, 13, 14, 16), (19, 17, 16, 18), (8, 18, 20, 5), (6, 19, 18, 8), (10, 23, 21, 1), (33, 24, 35, 38), (25, 27, 39, 43), (25, 37, 32, 27), (37, 38, 34, 32), (36, 31, 37, 25), (38, 35, 29, 34), (40, 44, 42, 28), (43, 39, 41, 44), (36, 25, 43, 26), (44, 41, 30, 42), (24, 45, 47, 35), (35, 47, 46, 29), (61, 58, 53, 51), (50, 62, 60, 48), (48, 60, 56, 49), (56, 60, 61, 57), (57, 61, 51, 52), (54, 55, 61, 60), (59, 54, 60, 62), (55, 63, 58, 61)])
_uv = me_plane_003.uv_layers.new(name='UVMap')
_uv.uv.foreach_set('vector', [0.0495, 1.0, 0.099, 1.0, 0.099, 1.0, 0.0495, 1.0, 0.0495, 1.0, 0.0495, 1.0, 0.099, 1.0, 0.099, 1.0, 0.0495, 1.0, 0.0495, 1.0, 0.099, 1.0, 0.099, 1.0, 0.099, 1.0, 0.099, 1.0, 0.099, 1.0, 0.099, 1.0, 0.0495, 1.0, 0.099, 1.0, 0.099, 1.0, 0.0495, 1.0, 0.099, 1.0, 0.099, 1.0, 0.099, 1.0, 0.099, 1.0, 0.099, 1.0, 0.099, 1.0, 0.099, 1.0, 0.099, 1.0, 0.099, 1.0, 0.099, 1.0, 0.099, 1.0, 0.099, 1.0, 0.099, 1.0, 0.099, 1.0, 0.099, 1.0, 0.099, 1.0, 0.099, 1.0, 0.099, 1.0, 0.099, 1.0, 0.099, 1.0, 0.099, 1.0, 0.099, 1.0, 0.099, 1.0, 0.099, 1.0, 0.1995, 1.0, 1.0, 1.0, 1.0, 1.0, 0.1995, 1.0, 0.0495, 1.0, 0.0495, 1.0, 0.099, 1.0, 0.099, 1.0, 0.0495, 1.0, 0.099, 1.0, 0.099, 1.0, 0.0495, 1.0, 0.099, 1.0, 0.1995, 1.0, 0.1995, 1.0, 0.099, 1.0, 0.0495, 1.0, 0.099, 1.0, 0.099, 1.0, 0.0495, 1.0, 0.1995, 1.0, 1.0, 1.0, 1.0, 1.0, 0.1995, 1.0, 0.1995, 1.0, 0.1995, 1.0, 1.0, 1.0, 1.0, 1.0, 0.099, 1.0, 0.099, 1.0, 0.1995, 1.0, 0.1995, 1.0, 0.0495, 1.0, 0.0495, 1.0, 0.099, 1.0, 0.099, 1.0, 0.1995, 1.0, 0.1995, 1.0, 1.0, 1.0, 1.0, 1.0, 1.0, 1.0, 1.0, 1.0, 1.0, 1.0, 1.0, 1.0, 1.0, 1.0, 1.0, 1.0, 1.0, 1.0, 1.0, 1.0, 0.099, 1.0, 0.099, 1.0, 0.099, 1.0, 0.099, 1.0, 0.099, 1.0, 0.099, 1.0, 0.099, 1.0, 0.099, 1.0, 0.099, 1.0, 0.099, 1.0, 0.099, 1.0, 0.099, 1.0, 0.099, 1.0, 0.099, 1.0, 0.099, 1.0, 0.099, 1.0, 0.099, 1.0, 0.099, 1.0, 0.099, 1.0, 0.099, 1.0, 0.099, 1.0, 0.099, 1.0, 0.099, 1.0, 0.099, 1.0, 0.099, 1.0, 0.099, 1.0, 0.099, 1.0, 0.099, 1.0, 0.099, 1.0, 0.099, 1.0, 0.099, 1.0, 0.099, 1.0])
me_plane_003.use_remesh_fix_poles = True
me_plane_003.use_remesh_preserve_attributes = False
me_plane_003.update()
me_plane_004 = bpy.data.meshes.new('Plane.004')
me_plane_004.from_pydata([(2.288, -7.483, 0.9333), (5.135, -7.483, 0.9333), (5.135, -7.483, -2.067), (2.288, -7.483, -2.067), (5.135, -7.483, 0.4833), (2.288, -7.483, 0.4833), (2.288, -10.48, 0.9333), (2.288, -10.48, -2.067), (2.288, -10.48, 0.4833), (3.712, -7.483, 0.4833), (3.712, -7.483, 0.9333), (3.712, -7.483, -2.067), (4.708, -7.483, 0.4833), (4.708, -7.483, 0.9333), (4.708, -7.483, -2.067)], [], [(11, 3, 5, 9), (9, 5, 0, 10), (0, 5, 8, 6), (5, 3, 7, 8), (12, 9, 10, 13), (2, 14, 12, 4), (4, 12, 13, 1)])
_uv = me_plane_004.uv_layers.new(name='UVMap')
_uv.uv.foreach_set('vector', [0.1274, 0.0, 0.05534, 0.0, 0.05534, 0.0, 0.1274, 0.0, 0.1274, 0.0, 0.05534, 0.0, 0.05534, 0.0, 0.1274, 0.0, 0.05534, 0.0, 0.05534, 0.0, 0.05534, 0.0, 0.05534, 0.0, 0.05534, 0.0, 0.05534, 0.0, 0.05534, 0.0, 0.05534, 0.0, 0.1779, 0.0, 0.1274, 0.0, 0.1274, 0.0, 0.1779, 0.0, 0.1995, 0.0, 0.1779, 0.0, 0.1779, 0.0, 0.1995, 0.0, 0.1995, 0.0, 0.1779, 0.0, 0.1779, 0.0, 0.1995, 0.0])
me_plane_004.use_remesh_fix_poles = True
me_plane_004.use_remesh_preserve_attributes = False
me_plane_004.update()
me_plane_001 = bpy.data.meshes.new('Plane.001')
me_plane_001.from_pydata([(-3.202, 3.0, -3.029), (11.8, 3.0, -3.029), (-3.208, -8.8, -3.029), (11.8, -8.8, -3.029), (-3.202, 3.0, -1.029), (11.8, 3.0, -1.029), (-3.208, -8.8, -1.029), (11.8, -8.8, -1.029)], [], [(0, 2, 3, 1), (2, 0, 4, 6), (3, 2, 6, 7), (0, 1, 5, 4), (1, 3, 7, 5)])
_uv = me_plane_001.uv_layers.new(name='UVMap')
_uv.uv.foreach_set('vector', [1.0, 1.0, 1.0, 0.0, 0.0, 0.0, 0.0, 1.0, 1.0, 0.0, 1.0, 1.0, 1.0, 1.0, 1.0, 0.0, 0.0, 0.0, 1.0, 0.0, 1.0, 0.0, 0.0, 0.0, 1.0, 1.0, 0.0, 1.0, 0.0, 1.0, 1.0, 1.0, 0.0, 1.0, 0.0, 0.0, 0.0, 0.0, 0.0, 1.0])
me_plane_001.use_remesh_fix_poles = True
me_plane_001.use_remesh_preserve_attributes = False
me_plane_001.update()
me_plane_020 = bpy.data.meshes.new('Plane.020')
me_plane_020.from_pydata([(1.204, 5.742e-08, -1.567), (0.3044, -1.604e-07, -1.567), (0.3044, -1.604e-07, 0.9333), (1.204, 5.742e-08, 0.9333), (0.3994, -7.748e-09, -1.567), (0.3994, -7.748e-09, 0.9333), (0.3044, -1.604e-07, 0.6333), (1.204, 5.742e-08, 0.6333), (0.3994, -7.748e-09, 0.6333), (1.392, 1.775e-07, 0.6333), (1.392, 1.775e-07, 0.9333), (1.392, 1.775e-07, -1.567)], [], [(9, 7, 3, 10), (4, 1, 6, 8), (7, 8, 5, 3), (11, 0, 7, 9), (8, 6, 2, 5)])
_uv = me_plane_020.uv_layers.new(name='UVMap')
_uv.uv.foreach_set('vector', [0.07425, 1.0, 0.099, 1.0, 0.099, 1.0, 0.07425, 1.0, 0.1995, 1.0, 1.0, 1.0, 1.0, 1.0, 0.1995, 1.0, 0.099, 1.0, 0.1995, 1.0, 0.1995, 1.0, 0.099, 1.0, 0.07425, 1.0, 0.099, 1.0, 0.099, 1.0, 0.07425, 1.0, 0.1995, 1.0, 1.0, 1.0, 1.0, 1.0, 0.1995, 1.0])
me_plane_020.use_remesh_fix_poles = True
me_plane_020.use_remesh_preserve_attributes = False
me_plane_020.update()
me_plane_002 = bpy.data.meshes.new('Plane.002')
me_plane_002.from_pydata([(-2.192, 0.05, -1.26), (0.208, 0.05, -1.26), (-2.192, 0.05, -1.05), (0.208, -0.05, -0.63), (-1.992, 0.05, -1.05), (0.208, 0.05, -1.05), (-1.992, 0.05, -0.84), (0.208, 0.05, -0.84), (-1.792, 0.05, -0.84), (-1.592, -0.05, -0.63), (-1.792, 0.05, -0.63), (-1.792, -0.05, -0.63), (-1.592, 0.05, -0.63), (0.208, 0.05, -0.63), (-1.592, 0.05, -0.42), (0.208, 0.05, -0.42), (-1.392, 0.05, -0.42), (-1.792, -0.05, -0.84), (-1.392, 0.05, -0.21), (-1.992, -0.05, -0.84), (-1.192, 0.05, -0.21), (0.208, 0.05, -0.21), (-1.192, 0.05, 5.96e-07), (0.208, -0.05, -0.84), (-0.992, 0.05, 5.96e-07), (0.208, 0.05, 5.96e-07), (-0.992, 0.05, 0.21), (0.208, 0.05, 0.21), (-0.792, 0.05, 0.21), (0.208, -0.05, -1.05), (-0.792, 0.05, 0.42), (0.208, 0.05, 0.42), (-0.592, 0.05, 0.42), (-1.992, -0.05, -1.05), (-0.592, 0.05, 0.63), (-2.192, -0.05, -1.05), (-0.392, 0.05, 0.63), (0.208, 0.05, 0.63), (-0.392, 0.05, 0.84), (0.208, 0.05, 0.84), (-0.192, 0.05, 0.84), (0.208, -0.05, -1.26), (-0.192, 0.05, 1.05), (-2.192, -0.05, -1.26), (0.007999, 0.05, 1.05), (0.208, 0.05, 1.05), (0.007999, 0.05, 1.26), (0.208, 0.05, 1.26), (0.208, -0.05, -0.42), (-1.592, -0.05, -0.42), (-1.392, -0.05, -0.42), (-1.392, -0.05, -0.21), (-1.192, -0.05, -0.21), (0.208, -0.05, -0.21), (-1.192, -0.05, 5.96e-07), (-0.992, -0.05, 5.96e-07), (0.208, -0.05, 5.96e-07), (0.208, -0.05, 0.21), (-0.992, -0.05, 0.21), (0.208, -0.05, 0.42), (-0.792, -0.05, 0.42), (-0.792, -0.05, 0.21), (-0.592, -0.05, 0.42), (-0.592, -0.05, 0.63), (-0.392, -0.05, 0.63), (0.208, -0.05, 0.63), (0.208, -0.05, 0.84), (-0.392, -0.05, 0.84), (-0.192, -0.05, 0.84), (-0.192, -0.05, 1.05), (0.007999, -0.05, 1.05), (0.208, -0.05, 1.05), (0.208, -0.05, 1.26), (0.007999, -0.05, 1.26), (1.808, -0.05, 0.21), (1.808, -0.05, 5.96e-07), (1.808, 0.05, -0.84), (1.808, 0.05, -1.05), (1.808, 0.05, -0.42), (1.808, 0.05, -0.63), (1.808, -0.05, -0.42), (1.808, -0.05, -0.63), (1.808, 0.05, 0.21), (1.808, 0.05, 5.96e-07), (1.808, -0.05, -0.84), (1.808, -0.05, -1.05), (1.808, 0.05, 0.84), (1.808, 0.05, 0.63), (1.808, 0.05, 1.26), (1.808, 0.05, 1.05), (1.808, 0.05, -1.26), (1.808, 0.05, -0.21), (1.808, 0.05, 0.42), (1.808, -0.05, 0.84), (1.808, -0.05, 0.63), (1.808, -0.05, 1.26), (1.808, -0.05, 1.05), (1.808, -0.05, -1.26), (1.808, -0.05, -0.21), (1.808, -0.05, 0.42)], [], [(1, 0, 2, 5), (5, 4, 6, 7), (7, 8, 10, 13), (13, 12, 14, 15), (15, 16, 18, 21), (21, 20, 22, 25), (25, 24, 26, 27), (27, 28, 30, 31), (31, 32, 34, 37), (37, 36, 38, 39), (39, 40, 42, 45), (45, 44, 46, 47), (41, 29, 35, 43), (29, 23, 19, 33), (23, 3, 11, 17), (3, 48, 49, 9), (48, 53, 51, 50), (53, 56, 54, 52), (56, 57, 58, 55), (57, 59, 60, 61), (59, 65, 63, 62), (65, 66, 67, 64), (66, 71, 69, 68), (71, 72, 73, 70), (26, 58, 57, 27), (13, 3, 9, 12), (31, 92, 82, 27), (24, 55, 58, 26), (15, 48, 50, 16), (14, 49, 48, 15), (1, 41, 43, 0), (7, 76, 77, 5), (18, 51, 53, 21), (12, 9, 49, 14), (66, 93, 96, 71), (45, 89, 86, 39), (40, 68, 69, 42), (0, 43, 35, 2), (30, 60, 59, 31), (22, 54, 56, 25), (28, 61, 60, 30), (53, 98, 75, 56), (45, 71, 70, 44), (5, 29, 33, 4), (27, 57, 61, 28), (16, 50, 51, 18), (46, 73, 72, 47), (6, 19, 23, 7), (65, 94, 93, 66), (44, 70, 73, 46), (4, 33, 19, 6), (31, 59, 62, 32), (21, 53, 52, 20), (25, 83, 91, 21), (41, 97, 85, 29), (32, 62, 63, 34), (34, 63, 65, 37), (2, 35, 29, 5), (27, 82, 83, 25), (20, 52, 54, 22), (5, 77, 90, 1), (37, 65, 64, 36), (39, 66, 68, 40), (7, 23, 17, 8), (8, 17, 11, 10), (38, 67, 66, 39), (42, 69, 71, 45), (25, 56, 55, 24), (10, 11, 3, 13), (36, 64, 67, 38), (72, 95, 88, 47), (79, 81, 84, 76), (86, 93, 94, 87), (82, 74, 75, 83), (91, 98, 80, 78), (78, 80, 81, 79), (83, 75, 98, 91), (92, 99, 74, 82), (88, 95, 96, 89), (76, 84, 85, 77), (87, 94, 99, 92), (77, 85, 97, 90), (89, 96, 93, 86), (1, 90, 97, 41), (57, 74, 99, 59), (15, 78, 79, 13), (13, 79, 76, 7), (23, 84, 81, 3), (56, 75, 74, 57), (39, 86, 87, 37), (29, 85, 84, 23), (47, 88, 89, 45), (37, 87, 92, 31), (71, 96, 95, 72), (59, 99, 94, 65), (21, 91, 78, 15), (48, 80, 98, 53), (3, 81, 80, 48)])
_uv = me_plane_002.uv_layers.new(name='UVMap')
_uv.uv.foreach_set('vector', [0.335, 0.5, 0.3, 0.5, 0.3, 0.5, 0.335, 0.5, 0.335, 0.5, 0.3, 0.5, 0.3, 0.5, 0.335, 0.5, 0.335, 0.5, 0.3, 0.5, 0.3, 0.5, 0.335, 0.5, 0.335, 0.5, 0.3, 0.5, 0.3, 0.5, 0.335, 0.5, 0.335, 0.5, 0.3, 0.5, 0.3, 0.5, 0.335, 0.5, 0.335, 0.5, 0.3, 0.5, 0.3, 0.5, 0.335, 0.5, 0.335, 0.5, 0.3, 0.5, 0.3, 0.5, 0.335, 0.5, 0.335, 0.5, 0.3, 0.5, 0.3, 0.5, 0.335, 0.5, 0.335, 0.5, 0.3, 0.5, 0.3, 0.5, 0.335, 0.5, 0.335, 0.5, 0.3, 0.5, 0.3, 0.5, 0.335, 0.5, 0.335, 0.5, 0.3, 0.5, 0.3, 0.5, 0.335, 0.5, 0.335, 0.5, 0.3, 0.5, 0.3, 0.5, 0.335, 0.5, 0.335, 0.5, 0.335, 0.5, 0.3, 0.5, 0.3, 0.5, 0.335, 0.5, 0.335, 0.5, 0.3, 0.5, 0.3, 0.5, 0.335, 0.5, 0.335, 0.5, 0.3, 0.5, 0.3, 0.5, 0.335, 0.5, 0.335, 0.5, 0.3, 0.5, 0.3, 0.5, 0.335, 0.5, 0.335, 0.5, 0.3, 0.5, 0.3, 0.5, 0.335, 0.5, 0.335, 0.5, 0.3, 0.5, 0.3, 0.5, 0.335, 0.5, 0.335, 0.5, 0.3, 0.5, 0.3, 0.5, 0.335, 0.5, 0.335, 0.5, 0.3, 0.5, 0.3, 0.5, 0.335, 0.5, 0.335, 0.5, 0.3, 0.5, 0.3, 0.5, 0.335, 0.5, 0.335, 0.5, 0.3, 0.5, 0.3, 0.5, 0.335, 0.5, 0.335, 0.5, 0.3, 0.5, 0.3, 0.5, 0.335, 0.5, 0.335, 0.5, 0.3, 0.5, 0.3, 0.5, 0.3, 0.5, 0.3, 0.5, 0.335, 0.5, 0.335, 0.5, 0.335, 0.5, 0.335, 0.5, 0.3, 0.5, 0.3, 0.5, 0.335, 0.5, 0.335, 0.5, 0.335, 0.5, 0.335, 0.5, 0.3, 0.5, 0.3, 0.5, 0.3, 0.5, 0.3, 0.5, 0.335, 0.5, 0.335, 0.5, 0.3, 0.5, 0.3, 0.5, 0.3, 0.5, 0.3, 0.5, 0.335, 0.5, 0.335, 0.5, 0.335, 0.5, 0.335, 0.5, 0.3, 0.5, 0.3, 0.5, 0.335, 0.5, 0.335, 0.5, 0.335, 0.5, 0.335, 0.5, 0.3, 0.5, 0.3, 0.5, 0.335, 0.5, 0.335, 0.5, 0.3, 0.5, 0.3, 0.5, 0.3, 0.5, 0.3, 0.5, 0.335, 0.5, 0.335, 0.5, 0.335, 0.5, 0.335, 0.5, 0.335, 0.5, 0.335, 0.5, 0.335, 0.5, 0.335, 0.5, 0.3, 0.5, 0.3, 0.5, 0.3, 0.5, 0.3, 0.5, 0.3, 0.5, 0.3, 0.5, 0.3, 0.5, 0.3, 0.5, 0.3, 0.5, 0.3, 0.5, 0.335, 0.5, 0.335, 0.5, 0.3, 0.5, 0.3, 0.5, 0.335, 0.5, 0.335, 0.5, 0.3, 0.5, 0.3, 0.5, 0.3, 0.5, 0.3, 0.5, 0.335, 0.5, 0.335, 0.5, 0.335, 0.5, 0.335, 0.5, 0.335, 0.5, 0.335, 0.5, 0.3, 0.5, 0.3, 0.5, 0.335, 0.5, 0.335, 0.5, 0.3, 0.5, 0.3, 0.5, 0.335, 0.5, 0.335, 0.5, 0.3, 0.5, 0.3, 0.5, 0.3, 0.5, 0.3, 0.5, 0.3, 0.5, 0.3, 0.5, 0.3, 0.5, 0.3, 0.5, 0.335, 0.5, 0.335, 0.5, 0.3, 0.5, 0.3, 0.5, 0.335, 0.5, 0.335, 0.5, 0.335, 0.5, 0.335, 0.5, 0.335, 0.5, 0.335, 0.5, 0.3, 0.5, 0.3, 0.5, 0.3, 0.5, 0.3, 0.5, 0.3, 0.5, 0.3, 0.5, 0.3, 0.5, 0.3, 0.5, 0.335, 0.5, 0.335, 0.5, 0.3, 0.5, 0.3, 0.5, 0.335, 0.5, 0.335, 0.5, 0.3, 0.5, 0.3, 0.5, 0.335, 0.5, 0.335, 0.5, 0.335, 0.5, 0.335, 0.5, 0.335, 0.5, 0.335, 0.5, 0.335, 0.5, 0.335, 0.5, 0.3, 0.5, 0.3, 0.5, 0.3, 0.5, 0.3, 0.5, 0.3, 0.5, 0.3, 0.5, 0.335, 0.5, 0.335, 0.5, 0.3, 0.5, 0.3, 0.5, 0.335, 0.5, 0.335, 0.5, 0.335, 0.5, 0.335, 0.5, 0.335, 0.5, 0.335, 0.5, 0.3, 0.5, 0.3, 0.5, 0.3, 0.5, 0.3, 0.5, 0.335, 0.5, 0.335, 0.5, 0.335, 0.5, 0.335, 0.5, 0.335, 0.5, 0.335, 0.5, 0.3, 0.5, 0.3, 0.5, 0.335, 0.5, 0.335, 0.5, 0.3, 0.5, 0.3, 0.5, 0.335, 0.5, 0.335, 0.5, 0.3, 0.5, 0.3, 0.5, 0.3, 0.5, 0.3, 0.5, 0.3, 0.5, 0.3, 0.5, 0.3, 0.5, 0.3, 0.5, 0.335, 0.5, 0.335, 0.5, 0.3, 0.5, 0.3, 0.5, 0.335, 0.5, 0.335, 0.5, 0.335, 0.5, 0.335, 0.5, 0.3, 0.5, 0.3, 0.5, 0.3, 0.5, 0.3, 0.5, 0.335, 0.5, 0.335, 0.5, 0.3, 0.5, 0.3, 0.5, 0.3, 0.5, 0.3, 0.5, 0.335, 0.5, 0.335, 0.5, 0.335, 0.5, 0.335, 0.5, 0.335, 0.5, 0.335, 0.5, 0.335, 0.5, 0.335, 0.5, 0.335, 0.5, 0.335, 0.5, 0.335, 0.5, 0.335, 0.5, 0.335, 0.5, 0.335, 0.5, 0.335, 0.5, 0.335, 0.5, 0.335, 0.5, 0.335, 0.5, 0.335, 0.5, 0.335, 0.5, 0.335, 0.5, 0.335, 0.5, 0.335, 0.5, 0.335, 0.5, 0.335, 0.5, 0.335, 0.5, 0.335, 0.5, 0.335, 0.5, 0.335, 0.5, 0.335, 0.5, 0.335, 0.5, 0.335, 0.5, 0.335, 0.5, 0.335, 0.5, 0.335, 0.5, 0.335, 0.5, 0.335, 0.5, 0.335, 0.5, 0.335, 0.5, 0.335, 0.5, 0.335, 0.5, 0.335, 0.5, 0.335, 0.5, 0.335, 0.5, 0.335, 0.5, 0.335, 0.5, 0.335, 0.5, 0.335, 0.5, 0.335, 0.5, 0.335, 0.5, 0.335, 0.5, 0.335, 0.5, 0.335, 0.5, 0.335, 0.5, 0.335, 0.5, 0.335, 0.5, 0.335, 0.5, 0.335, 0.5, 0.335, 0.5, 0.335, 0.5, 0.335, 0.5, 0.335, 0.5, 0.335, 0.5, 0.335, 0.5, 0.335, 0.5, 0.335, 0.5, 0.335, 0.5, 0.335, 0.5, 0.335, 0.5, 0.335, 0.5, 0.335, 0.5, 0.335, 0.5, 0.335, 0.5, 0.335, 0.5, 0.335, 0.5, 0.335, 0.5, 0.335, 0.5, 0.335, 0.5, 0.335, 0.5, 0.335, 0.5, 0.335, 0.5, 0.335, 0.5, 0.335, 0.5, 0.335, 0.5, 0.335, 0.5, 0.335, 0.5, 0.335, 0.5, 0.335, 0.5, 0.335, 0.5, 0.335, 0.5, 0.335, 0.5, 0.335, 0.5, 0.335, 0.5, 0.335, 0.5, 0.335, 0.5, 0.335, 0.5, 0.335, 0.5, 0.335, 0.5, 0.335, 0.5, 0.335, 0.5, 0.335, 0.5, 0.335, 0.5, 0.335, 0.5, 0.335, 0.5, 0.335, 0.5, 0.335, 0.5, 0.335, 0.5, 0.335, 0.5, 0.335, 0.5, 0.335, 0.5, 0.335, 0.5, 0.335, 0.5])
me_plane_002.use_remesh_fix_poles = True
me_plane_002.use_remesh_preserve_attributes = False
me_plane_002.update()

# ---- objects
ob_attic_floor = bpy.data.objects.new('Attic_floor', me_plane_018)
ob_ground = bpy.data.objects.new('Ground', me_plane)
ob_second_floor = bpy.data.objects.new('Second_floor', me_plane_012)
ob_second_floor_walls = bpy.data.objects.new('Second_floor walls', me_plane_009)
ob_stairs = bpy.data.objects.new('Stairs', me_plane_006)
ob_stairs_001 = bpy.data.objects.new('Stairs.001', me_plane_005)
ob_walls = bpy.data.objects.new('Walls', me_plane_023)
ob_walls_001 = bpy.data.objects.new('Walls.001', me_plane_003)
ob_walls_002 = bpy.data.objects.new('Walls.002', me_plane_004)
ob_basement_001 = bpy.data.objects.new('basement.001', me_plane_001)
ob_basement_entry = bpy.data.objects.new('Basement entry', me_plane_020)
ob_walll = bpy.data.objects.new('Walll', me_plane_002)

# ---- transforms, parenting, visibility, modifiers, constraints
ob_attic_floor.location = (0.2742, 6.321, 5.489)
ob_attic_floor.rotation_euler = (0.0, -0.0, 1.571)
_m = ob_attic_floor.modifiers.new('Solidify', 'SOLIDIFY')
_m.thickness = 0.03
ob_ground.location = (0.0, 4.995, 0.0)
ob_ground.scale = (10.2, 10.2, 10.2)
_m = ob_ground.modifiers.new('Collision', 'COLLISION')
ob_second_floor.location = (-0.4964, 5.215, 3.02)
ob_second_floor.rotation_euler = (0.0, -0.0, 1.571)
_m = ob_second_floor.modifiers.new('Solidify', 'SOLIDIFY')
_m.thickness = 0.03
ob_second_floor_walls.location = (-2.386, 3.619, 4.567)
ob_second_floor_walls.rotation_euler = (0.0, -0.0, 1.571)
_m = ob_second_floor_walls.modifiers.new('Solidify', 'SOLIDIFY')
_m.thickness = 0.1
ob_stairs.location = (0.2136, -0.2613, 0.5)
ob_stairs.rotation_euler = (0.0, -0.0, 1.571)
_m = ob_stairs.modifiers.new('Array', 'ARRAY')
_m.count = 12
_m.relative_offset_displace = (1.0, 0.0, 1.0)
ob_stairs_001.location = (0.2136, 0.2387, -2.0)
ob_stairs_001.rotation_euler = (0.0, -0.0, 1.571)
_m = ob_stairs_001.modifiers.new('Array', 'ARRAY')
_m.count = 12
_m.relative_offset_displace = (1.0, 0.0, 1.0)
ob_walls.location = (-2.87, 2.799, 2.067)
ob_walls.rotation_euler = (0.0, -0.0, 1.571)
_m = ob_walls.modifiers.new('Solidify', 'SOLIDIFY')
_m.thickness = 0.1
_m = ob_walls.modifiers.new('Boolean', 'BOOLEAN')
_m = ob_walls.modifiers.new('Boolean.001', 'BOOLEAN')
ob_walls_001.location = (-2.87, 2.799, 2.067)
ob_walls_001.rotation_euler = (0.0, -0.0, 1.571)
_m = ob_walls_001.modifiers.new('Solidify', 'SOLIDIFY')
_m.thickness = 0.1
ob_walls_002.location = (-2.87, 2.799, 2.067)
ob_walls_002.rotation_euler = (0.0, -0.0, 1.571)
_m = ob_walls_002.modifiers.new('Solidify', 'SOLIDIFY')
_m.thickness = 0.1
_m = ob_walls_002.modifiers.new('Boolean', 'BOOLEAN')
_m = ob_walls_002.modifiers.new('Boolean.001', 'BOOLEAN')
ob_basement_001.location = (-2.786, 1.936, 1.029)
ob_basement_001.rotation_euler = (0.0, -0.0, 1.571)
ob_basement_entry.location = (1.214, 5.604, 1.967)
ob_basement_entry.rotation_euler = (0.0, -0.0, 3.142)
_m = ob_basement_entry.modifiers.new('Solidify', 'SOLIDIFY')
_m.thickness = 0.1
ob_walll.location = (-0.2364, 3.931, 1.76)
ob_walll.rotation_euler = (0.0, -0.0, 1.571)
_m = ob_walll.modifiers.new('Auto Smooth', 'NODES')
_m.node_group = ng_auto_smooth
_gi = [s.identifier for s in ng_auto_smooth.interface.items_tree if s.item_type == 'SOCKET' and s.in_out == 'INPUT']
_m[_gi[1]] = 0.5236  # Angle

# ---- collection membership
col_collection.objects.link(ob_attic_floor)
col_collection.objects.link(ob_ground)
col_collection.objects.link(ob_second_floor)
col_collection.objects.link(ob_second_floor_walls)
col_collection.objects.link(ob_stairs)
col_collection.objects.link(ob_stairs_001)
col_collection.objects.link(ob_walls)
col_collection.objects.link(ob_walls_001)
col_collection.objects.link(ob_walls_002)
col_collection.objects.link(ob_basement_001)
col_collection.objects.link(ob_basement_entry)
col_collection.objects.link(ob_walll)

# ---- scene / render settings (as saved in the file)
scene.frame_start = 1; scene.frame_end = 250; scene.frame_set(0)
scene.render.engine = 'BLENDER_EEVEE_NEXT'
scene.cycles.use_denoising = False
scene.cycles.samples = 128
scene.cycles.sampling_pattern = 'TABULATED_SOBOL'
scene.cycles.use_adaptive_sampling = False
scene.cycles.use_light_tree = False
scene.view_settings.view_transform = 'Filmic'
bpy.context.view_layer.update()

# ---- added for rendering (the .blend has no active camera and no usable light): camera, sun
cam_auto = bpy.data.cameras.new('AutoCamera')
cam_auto.lens = 50.0
cam_auto.sensor_width = 36.0
cam_auto.clip_end = 1000.0
ob_auto_camera = bpy.data.objects.new('AutoCamera', cam_auto)
scene.collection.objects.link(ob_auto_camera)
ob_auto_camera.location = (27.5862, -28.1088, 23.8189)
ob_auto_camera.rotation_euler = (1.09748, -7.21219e-08, 0.694738)
scene.camera = ob_auto_camera
light_auto_sun = bpy.data.lights.new('AutoSun', 'SUN')
light_auto_sun.energy = 3.0
light_auto_sun.angle = 0.0523599
ob_auto_sun = bpy.data.objects.new('AutoSun', light_auto_sun)
scene.collection.objects.link(ob_auto_sun)
ob_auto_sun.rotation_euler = (0.872665, 0.174533, 0.523599)
bpy.context.view_layer.update()
